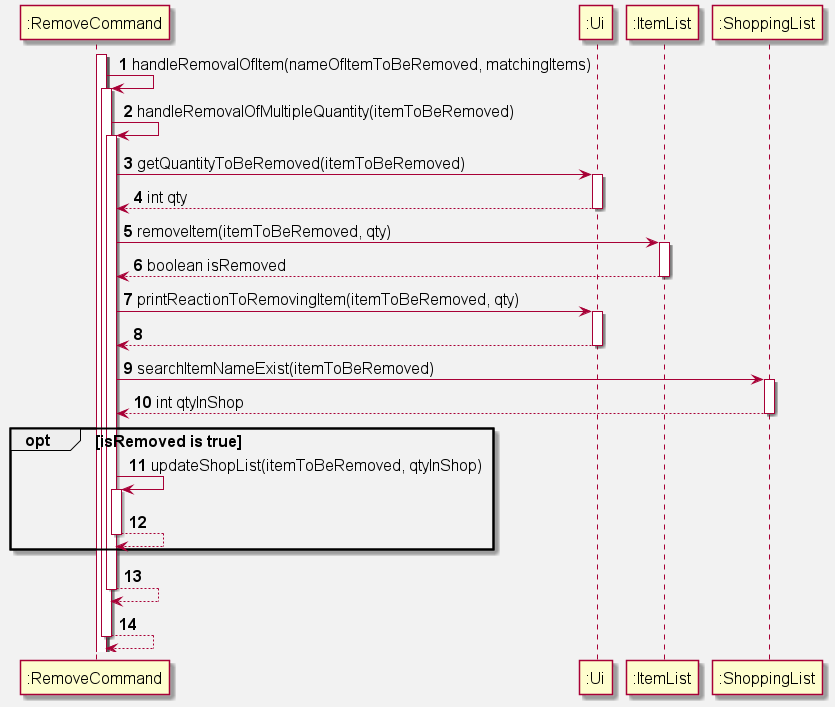

The diagram above was rendered by PlantUML. Its source (embedded in the PNG):
@startuml
'https://plantuml.com/sequence-diagram

skinparam backgroundColor #f2f2f2
skinparam defaultFontSize 16

autonumber

activate ":RemoveCommand"
activate ":RemoveCommand"

":RemoveCommand" -> ":RemoveCommand": handleRemovalOfItem(nameOfItemToBeRemoved, matchingItems)
activate ":RemoveCommand"

":RemoveCommand" -> ":RemoveCommand": handleRemovalOfMultipleQuantity(itemToBeRemoved)
activate ":RemoveCommand"

":RemoveCommand" -> ":Ui": getQuantityToBeRemoved(itemToBeRemoved)
activate ":Ui"
":RemoveCommand" <-- ":Ui": int qty
deactivate ":Ui"

":RemoveCommand" -> ":ItemList": removeItem(itemToBeRemoved, qty)
activate ":ItemList"
":RemoveCommand" <-- ":ItemList": boolean isRemoved
deactivate ":ItemList"

":RemoveCommand" -> ":Ui": printReactionToRemovingItem(itemToBeRemoved, qty)
activate ":Ui"
":RemoveCommand" <-- ":Ui"
deactivate ":Ui"

":RemoveCommand" -> ":ShoppingList": searchItemNameExist(itemToBeRemoved)
activate ":ShoppingList"
":RemoveCommand" <-- ":ShoppingList": int qtyInShop
deactivate ":ShoppingList"

opt isRemoved is true

    ":RemoveCommand" -> ":RemoveCommand": updateShopList(itemToBeRemoved, qtyInShop)
    activate ":RemoveCommand"
    ":RemoveCommand" --> ":RemoveCommand"
    deactivate ":RemoveCommand"

end

":RemoveCommand" --> ":RemoveCommand"
deactivate ":RemoveCommand"

":RemoveCommand" --> ":RemoveCommand"
deactivate ":RemoveCommand"

@enduml